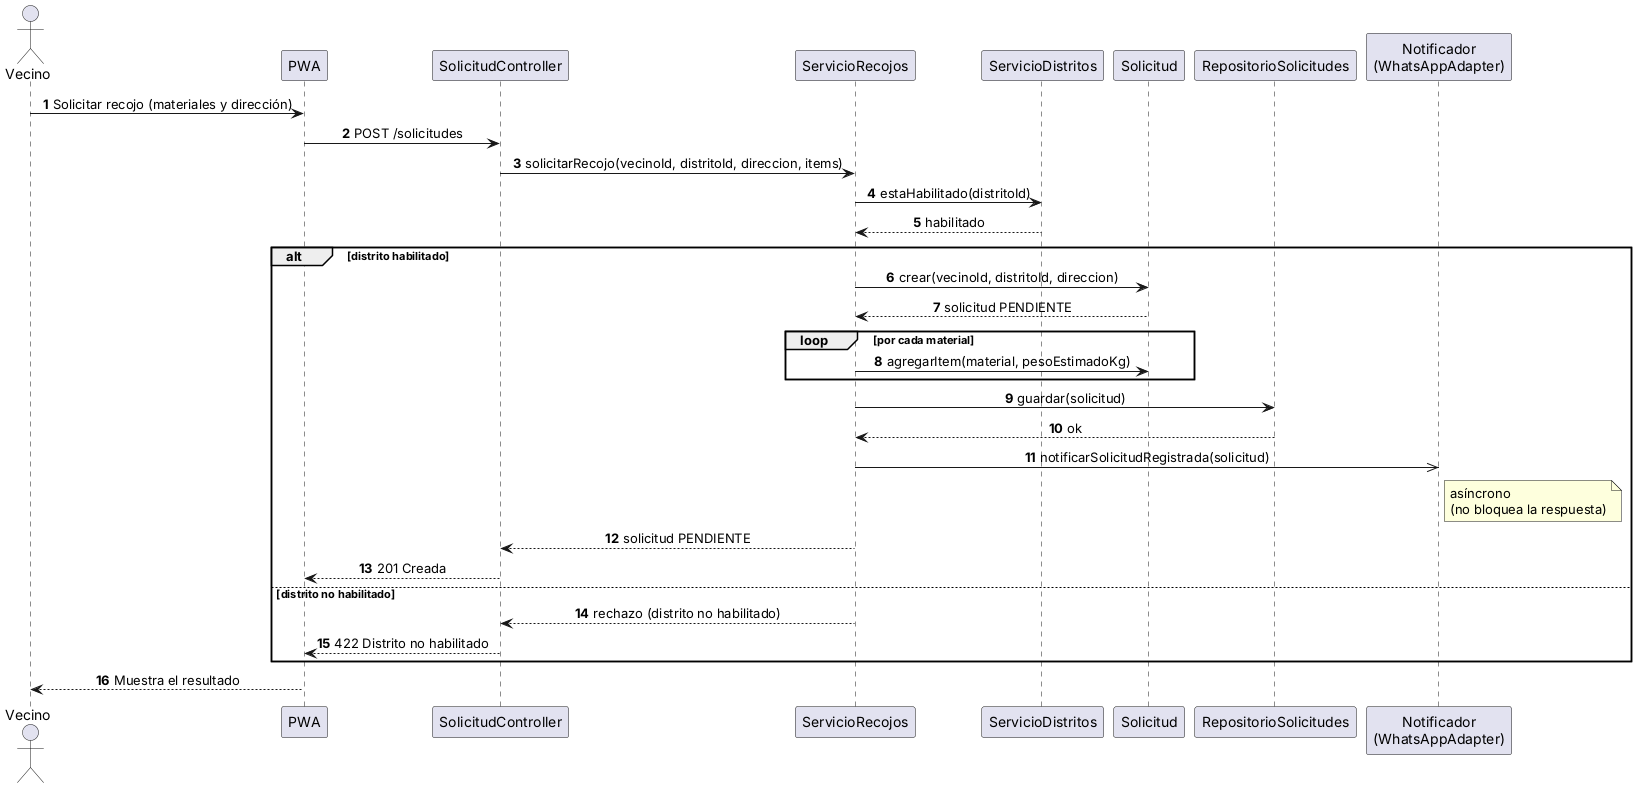

The diagram above was rendered by PlantUML. Its source (embedded in the PNG):
@startuml secuencia-solicitar-recojo
skinparam shadowing false
skinparam defaultFontName Arial
skinparam sequenceMessageAlign center
autonumber
actor Vecino
participant "PWA" as UI
participant "SolicitudController" as C
participant "ServicioRecojos" as S
participant "ServicioDistritos" as SD
participant "Solicitud" as SO
participant "RepositorioSolicitudes" as R
participant "Notificador\n(WhatsAppAdapter)" as N

Vecino -> UI : Solicitar recojo (materiales y dirección)
UI -> C : POST /solicitudes
C -> S : solicitarRecojo(vecinoId, distritoId, direccion, items)
S -> SD : estaHabilitado(distritoId)
SD --> S : habilitado
alt distrito habilitado
  S -> SO : crear(vecinoId, distritoId, direccion)
  SO --> S : solicitud PENDIENTE
  loop por cada material
    S -> SO : agregarItem(material, pesoEstimadoKg)
  end
  S -> R : guardar(solicitud)
  R --> S : ok
  S ->> N : notificarSolicitudRegistrada(solicitud)
  note right of N : asíncrono\n(no bloquea la respuesta)
  S --> C : solicitud PENDIENTE
  C --> UI : 201 Creada
else distrito no habilitado
  S --> C : rechazo (distrito no habilitado)
  C --> UI : 422 Distrito no habilitado
end
UI --> Vecino : Muestra el resultado
@enduml